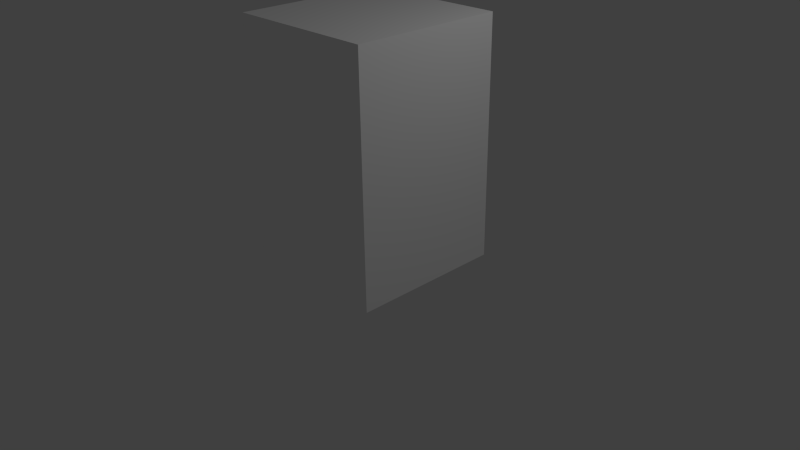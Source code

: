 # Source: watcher.blend  (saved by Blender 2.76.0; exported with 4.5.12 LTS)
import bpy
from mathutils import Matrix  # noqa: F401  (used for matrix-valued properties, if any)

bpy.ops.wm.read_factory_settings(use_empty=True)
scene = bpy.context.scene
scene.name = 'Scene'

# ---- collections
col_collection_1 = bpy.data.collections.new('Collection 1'); scene.collection.children.link(col_collection_1)

# ---- materials (node trees are filled in below, after node groups)
mat_watcher_skin = bpy.data.materials.new('watcher-skin')
mat_watcher_skin.alpha_threshold = 0.0
mat_watcher_skin.use_transparent_shadow = False
mat_watcher_skin.diffuse_color = (1.0, 1.0, 1.0, 1.0)
mat_watcher_skin.roughness = 0.5
mat_watcher_skin.line_color = (0.0, 0.0, 0.0, 1.0)
mat_watcher_mouth = bpy.data.materials.new('watcher-mouth')
mat_watcher_mouth.alpha_threshold = 0.0
mat_watcher_mouth.use_transparent_shadow = False
mat_watcher_mouth.diffuse_color = (0.03106, 0.03106, 0.03106, 1.0)
mat_watcher_mouth.roughness = 0.5
mat_watcher_eyes = bpy.data.materials.new('watcher-eyes')
mat_watcher_eyes.alpha_threshold = 0.0
mat_watcher_eyes.use_transparent_shadow = False
mat_watcher_eyes.diffuse_color = (0.01038, 0.04167, 0.4869, 1.0)
mat_watcher_eyes.roughness = 0.5

# ---- material node trees

# ---- world
world_world = bpy.data.worlds.new('World'); scene.world = world_world
world_world.color = (0.05088, 0.05088, 0.05088)
world_world.use_sun_shadow = False
world_world.sun_shadow_jitter_overblur = 0.0
world_world.cycles.sampling_method = 'MANUAL'
world_world.cycles.sample_map_resolution = 256

# ---- cameras
cam_camera = bpy.data.cameras.new('Camera')
cam_camera.clip_end = 100.0
cam_camera.lens = 35.0
cam_camera.sensor_width = 32.0
cam_camera.sensor_height = 18.0
cam_camera.ortho_scale = 7.314
cam_camera.dof.focus_distance = 0.0
cam_camera.dof.aperture_fstop = 128.0

# ---- lights
light_lamp = bpy.data.lights.new('Lamp', 'POINT')
light_lamp.transmission_factor = 0.0
light_lamp.cutoff_distance = 30.0
light_lamp.energy = 100.0
light_lamp.shadow_buffer_clip_start = 1.001
light_lamp.shadow_soft_size = 0.1
light_lamp.shadow_maximum_resolution = 0.006
light_lamp.use_absolute_resolution = True
light_lamp.cycles.use_multiple_importance_sampling = False

# ---- meshes
me_cube = bpy.data.meshes.new('Cube')
me_cube.from_pydata([(1.0, 1.0, 0.0), (1.0, -1.0, 0.0), (-1.0, -1.0, 0.0), (-1.0, 1.0, 0.0), (1.0, 1.0, 3.103), (1.0, -1.0, 3.103), (-1.0, -1.0, 3.103), (-1.0, 1.0, 3.103), (1.0, 1.0, 2.695), (1.0, 1.0, 2.508), (-1.0, 1.0, 2.695), (-1.0, 1.0, 2.508), (0.1664, 1.0, 2.695), (0.844, 1.0, 2.695), (-0.844, 1.0, 2.695), (-0.844, 1.0, 2.508), (0.844, 1.0, 2.508), (-0.1664, 1.0, 2.695), (0.1664, 1.0, 2.508), (-0.1664, 1.0, 2.508), (-0.5, 1.0, 1.324), (-0.5, 1.0, 0.0), (0.5, 1.0, 0.0), (0.5, 1.0, 1.324), (1.0, 1.0, 1.324), (-1.0, 1.0, 1.324), (0.844, 0.8057, 2.695), (0.1664, 0.8057, 2.695), (0.1664, 0.8057, 2.508), (0.844, 0.8057, 2.508), (-0.1664, 0.8057, 2.695), (-0.844, 0.8057, 2.695), (-0.1664, 0.8057, 2.508), (-0.844, 0.8057, 2.508), (-0.5, 0.6192, 1.324), (0.5, 0.6192, 1.324), (-0.5, 0.6192, 0.0), (0.5, 0.6192, 0.0)], [], [(4, 7, 6, 5), (1, 5, 6, 2), (18, 19, 17, 12), (3, 25, 20, 21), (0, 22, 23, 24), (9, 24, 23, 20, 25, 11, 15, 19, 18, 16), (9, 16, 13, 8), (14, 15, 11, 10), (13, 16, 29, 26), (12, 13, 26, 27), (4, 8, 13, 12, 17, 14, 10, 7), (1, 0, 24, 9, 8, 4, 5), (2, 6, 7, 10, 11, 25, 3), (30, 32, 33, 31), (26, 29, 28, 27), (19, 15, 33, 32), (14, 17, 30, 31), (18, 12, 27, 28), (16, 18, 28, 29), (15, 14, 31, 33), (17, 19, 32, 30), (21, 20, 34, 36), (20, 23, 35, 34), (35, 23, 22, 37), (34, 35, 37, 36), (0, 1, 2, 3, 21, 36, 37, 22)])
me_cube.polygons.foreach_set('material_index', [0, 0, 0, 0, 0, 0, 0, 0, 2, 2, 0, 0, 0, 2, 2, 2, 2, 2, 2, 2, 2, 1, 1, 1, 1, 0])
me_cube.materials.append(mat_watcher_skin)
me_cube.materials.append(mat_watcher_mouth)
me_cube.materials.append(mat_watcher_eyes)
me_cube.use_remesh_preserve_volume = False
me_cube.use_remesh_preserve_attributes = False
me_cube.use_mirror_vertex_groups = False
me_cube.update()

# ---- objects
ob_cube = bpy.data.objects.new('Cube', me_cube)
ob_lamp = bpy.data.objects.new('Lamp', light_lamp)
ob_camera = bpy.data.objects.new('Camera', cam_camera)

# ---- transforms, parenting, visibility, modifiers, constraints
ob_cube.location = (0.0, 0.0, 0.0)
ob_cube.lock_rotations_4d = False
ob_cube.empty_display_type = 'ARROWS'
ob_cube.lineart.crease_threshold = 0.0
ob_lamp.location = (4.076, 1.005, 5.904)
ob_lamp.rotation_euler = (0.6503, 0.05522, 1.866)
ob_lamp.lock_rotations_4d = False
ob_lamp.empty_display_type = 'ARROWS'
ob_lamp.color = (0.0, 0.0, 0.0, 0.0)
ob_lamp.lineart.crease_threshold = 0.0
ob_camera.location = (7.481, -6.508, 5.344)
ob_camera.rotation_euler = (1.109, 0.01082, 0.8149)
ob_camera.lock_rotations_4d = False
ob_camera.empty_display_type = 'ARROWS'
ob_camera.color = (0.0, 0.0, 0.0, 0.0)
ob_camera.display_type = 'WIRE'
ob_camera.lineart.crease_threshold = 0.0

# ---- collection membership
col_collection_1.objects.link(ob_cube)
col_collection_1.objects.link(ob_lamp)
col_collection_1.objects.link(ob_camera)

# ---- scene / render settings (as saved in the file)
scene.camera = ob_camera
scene.frame_start = 1; scene.frame_end = 250; scene.frame_set(1)
scene.render.engine = 'BLENDER_EEVEE_NEXT'
scene.render.resolution_percentage = 50
scene.render.dither_intensity = 0.0
scene.cycles.use_denoising = False
scene.cycles.samples = 10
scene.cycles.sampling_pattern = 'TABULATED_SOBOL'
scene.cycles.light_sampling_threshold = 0.0
scene.cycles.use_adaptive_sampling = False
scene.cycles.use_light_tree = False
scene.cycles.blur_glossy = 0.0
scene.cycles.pixel_filter_type = 'GAUSSIAN'
scene.cycles.sample_clamp_indirect = 0.0
scene.view_settings.view_transform = 'Standard'
bpy.context.view_layer.update()
